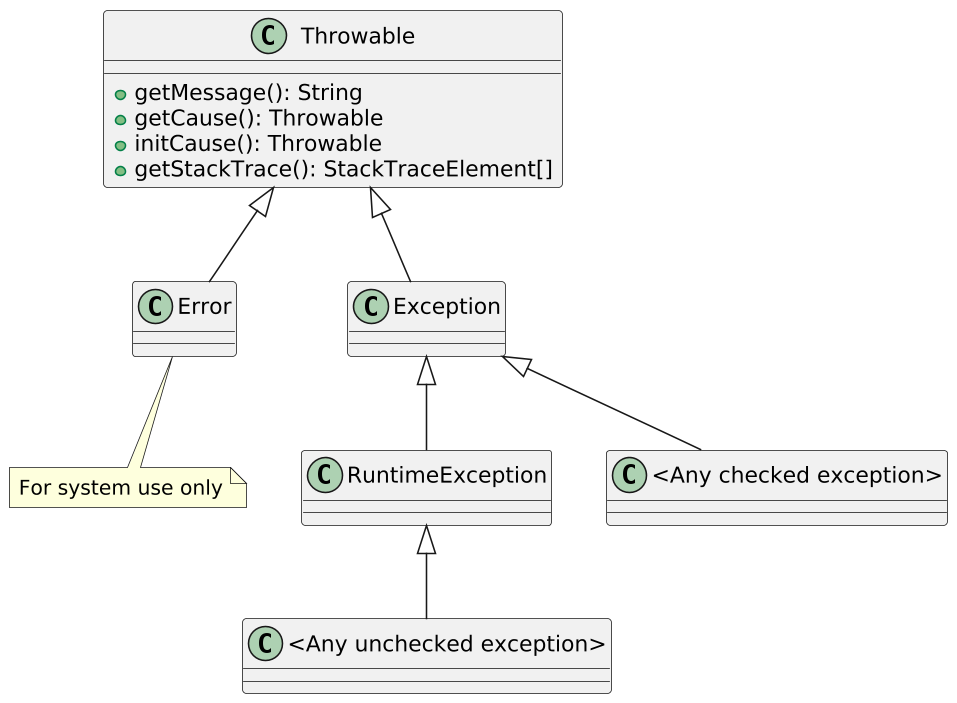

The diagram above was rendered by PlantUML. Its source (embedded in the PNG):
@startuml

skinparam dpi 150

class Throwable {
  + getMessage(): String
  + getCause(): Throwable
  + initCause(): Throwable
  + getStackTrace(): StackTraceElement[]
}

class Error
note bottom: For system use only

Throwable <|-- Error
Throwable <|-- Exception
Exception <|-- RuntimeException

RuntimeException <|-- "<Any unchecked exception>"

Exception <|-- "<Any checked exception>"
@enduml